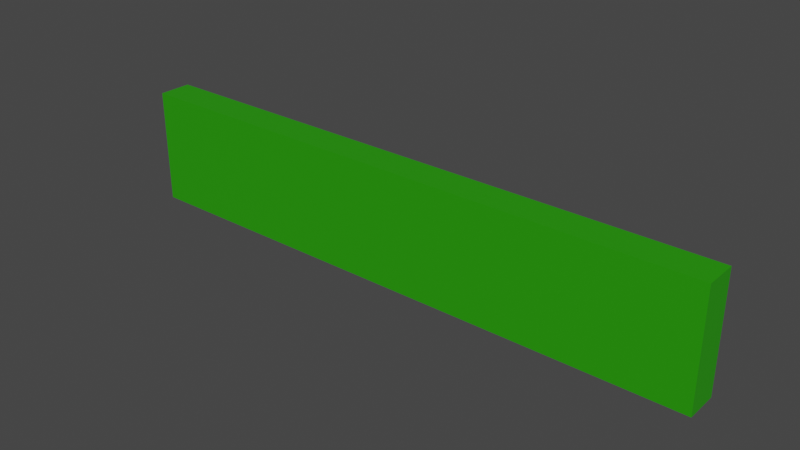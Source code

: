 # Source: MeasurementStick_Height.blend  (saved by Blender 2.80.75; exported with 4.5.12 LTS)
import bpy
from mathutils import Matrix  # noqa: F401  (used for matrix-valued properties, if any)

bpy.ops.wm.read_factory_settings(use_empty=True)
scene = bpy.context.scene
scene.name = 'Scene'

# ---- collections
col_collection = bpy.data.collections.new('Collection'); scene.collection.children.link(col_collection)

# ---- materials (node trees are filled in below, after node groups)
mat_green = bpy.data.materials.new('green')
mat_green.use_transparent_shadow = False

# ---- material node trees
mat_green.use_nodes = True; mat_green.node_tree.nodes.clear()
_N = mat_green.node_tree.nodes; _L = mat_green.node_tree.links
n0 = _N.new('ShaderNodeOutputMaterial'); n0.name = 'Material Output'; n0.location = (300, 300)
n1 = _N.new('ShaderNodeBsdfPrincipled'); n1.name = 'Principled BSDF'; n1.location = (10, 300)
n1.distribution = 'GGX'
n1.subsurface_method = 'BURLEY'
n1.inputs[0].default_value = (0.02113, 0.3264, 0.0, 1.0)
n1.inputs[3].default_value = 1.45
n1.inputs[27].default_value = (0.0, 0.0, 0.0, 1.0)
n1.inputs[28].default_value = 1.0
_L.new(n1.outputs[0], n0.inputs[0])
n0.is_active_output = True

# ---- world
world_world = bpy.data.worlds.new('World'); scene.world = world_world
world_world.use_nodes = True; world_world.node_tree.nodes.clear()
_N = world_world.node_tree.nodes; _L = world_world.node_tree.links
n0 = _N.new('ShaderNodeOutputWorld'); n0.name = 'World Output'; n0.location = (300, 300)
n1 = _N.new('ShaderNodeBackground'); n1.name = 'Background'; n1.location = (10, 300)
n1.inputs[0].default_value = (0.05088, 0.05088, 0.05088, 1.0)
_L.new(n1.outputs[0], n0.inputs[0])
n0.is_active_output = True
world_world.color = (0.05088, 0.05088, 0.05088)
world_world.use_sun_shadow = False
world_world.sun_shadow_jitter_overblur = 0.0

# ---- meshes
me_cube_002 = bpy.data.meshes.new('Cube.002')
me_cube_002.from_pydata([(-3.6, 0.6178, -0.7), (-3.6, 0.6178, 0.7), (-3.6, 1.018, -0.7), (-3.6, 1.018, 0.7), (3.6, 0.6178, -0.7), (3.6, 0.6178, 0.7), (3.6, 1.018, -0.7), (3.6, 1.018, 0.7)], [], [(0, 1, 3, 2), (2, 3, 7, 6), (6, 7, 5, 4), (4, 5, 1, 0), (2, 6, 4, 0), (7, 3, 1, 5)])
_uv = me_cube_002.uv_layers.new(name='UVMap')
_uv.uv.foreach_set('vector', [0.375, 0.0, 0.625, 0.0, 0.625, 0.25, 0.375, 0.25, 0.375, 0.25, 0.625, 0.25, 0.625, 0.5, 0.375, 0.5, 0.375, 0.5, 0.625, 0.5, 0.625, 0.75, 0.375, 0.75, 0.375, 0.75, 0.625, 0.75, 0.625, 1.0, 0.375, 1.0, 0.125, 0.5, 0.375, 0.5, 0.375, 0.75, 0.125, 0.75, 0.625, 0.5, 0.875, 0.5, 0.875, 0.75, 0.625, 0.75])
me_cube_002.materials.append(mat_green)
me_cube_002.use_remesh_preserve_volume = False
me_cube_002.use_remesh_preserve_attributes = False
me_cube_002.use_mirror_vertex_groups = False
me_cube_002.update()

# ---- objects
ob_cube = bpy.data.objects.new('Cube', me_cube_002)

# ---- transforms, parenting, visibility, modifiers, constraints
ob_cube.location = (0.0, 0.0, 0.0)
ob_cube.lineart.crease_threshold = 0.0

# ---- collection membership
col_collection.objects.link(ob_cube)

# ---- scene / render settings (as saved in the file)
scene.frame_start = 1; scene.frame_end = 250; scene.frame_set(1)
scene.render.engine = 'BLENDER_EEVEE_NEXT'
scene.cycles.use_denoising = False
scene.cycles.samples = 128
scene.cycles.sampling_pattern = 'TABULATED_SOBOL'
scene.cycles.use_adaptive_sampling = False
scene.cycles.use_light_tree = False
scene.view_settings.view_transform = 'Filmic'
bpy.context.view_layer.update()

# ---- added for rendering (the .blend has no active camera and no usable light): camera, sun
cam_auto = bpy.data.cameras.new('AutoCamera')
cam_auto.lens = 50.0
cam_auto.sensor_width = 36.0
cam_auto.clip_end = 1000.0
ob_auto_camera = bpy.data.objects.new('AutoCamera', cam_auto)
scene.collection.objects.link(ob_auto_camera)
ob_auto_camera.location = (6.79647, -7.338, 5.43717)
ob_auto_camera.rotation_euler = (1.09748, -7.21219e-08, 0.694738)
scene.camera = ob_auto_camera
light_auto_sun = bpy.data.lights.new('AutoSun', 'SUN')
light_auto_sun.energy = 3.0
light_auto_sun.angle = 0.0523599
ob_auto_sun = bpy.data.objects.new('AutoSun', light_auto_sun)
scene.collection.objects.link(ob_auto_sun)
ob_auto_sun.rotation_euler = (0.872665, 0.174533, 0.523599)
bpy.context.view_layer.update()
